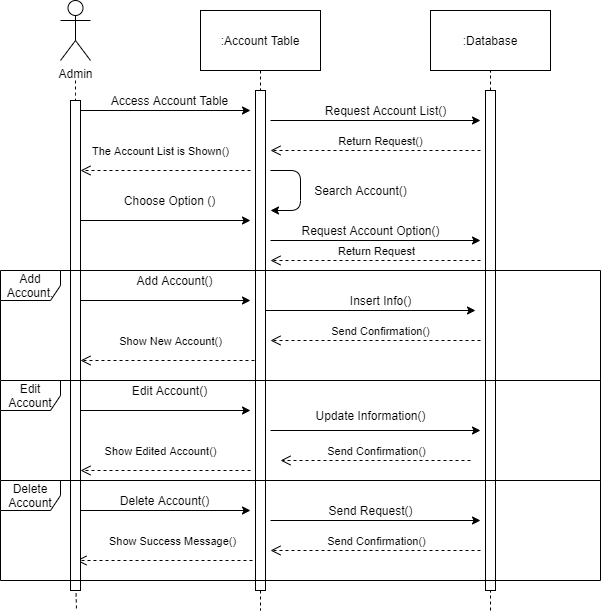

The diagram above was exported from draw.io. Its source (the exported page's mxGraphModel, read from the mxfile embedded in the PNG):
<mxGraphModel dx="1117" dy="670" grid="1" gridSize="10" guides="1" tooltips="1" connect="1" arrows="1" fold="1" page="1" pageScale="1" pageWidth="1100" pageHeight="850" background="#ffffff" math="0" shadow="0">
  <root>
    <mxCell id="0" />
    <mxCell id="1" parent="0" />
    <mxCell id="ohPV2NKXflAuWp_qBHjD-1" value="Admin" style="shape=umlActor;verticalLabelPosition=bottom;labelBackgroundColor=#ffffff;verticalAlign=top;html=1;outlineConnect=0;" vertex="1" parent="1">
      <mxGeometry x="70" y="10" width="30" height="60" as="geometry" />
    </mxCell>
    <mxCell id="ohPV2NKXflAuWp_qBHjD-2" value=":Account Table" style="rounded=0;whiteSpace=wrap;html=1;" vertex="1" parent="1">
      <mxGeometry x="210" y="20" width="120" height="60" as="geometry" />
    </mxCell>
    <mxCell id="ohPV2NKXflAuWp_qBHjD-3" value=":Database" style="rounded=0;whiteSpace=wrap;html=1;" vertex="1" parent="1">
      <mxGeometry x="440" y="20" width="120" height="60" as="geometry" />
    </mxCell>
    <mxCell id="ohPV2NKXflAuWp_qBHjD-4" value="" style="endArrow=none;dashed=1;html=1;" edge="1" parent="1" source="ohPV2NKXflAuWp_qBHjD-39">
      <mxGeometry width="50" height="50" relative="1" as="geometry">
        <mxPoint x="80" y="100" as="sourcePoint" />
        <mxPoint x="85" y="600" as="targetPoint" />
      </mxGeometry>
    </mxCell>
    <mxCell id="ohPV2NKXflAuWp_qBHjD-5" value="" style="endArrow=none;dashed=1;html=1;exitX=0.5;exitY=1;exitDx=0;exitDy=0;" edge="1" parent="1" source="ohPV2NKXflAuWp_qBHjD-41">
      <mxGeometry width="50" height="50" relative="1" as="geometry">
        <mxPoint x="350" y="60" as="sourcePoint" />
        <mxPoint x="270" y="620" as="targetPoint" />
      </mxGeometry>
    </mxCell>
    <mxCell id="ohPV2NKXflAuWp_qBHjD-6" value="" style="endArrow=none;dashed=1;html=1;entryX=0.5;entryY=1;entryDx=0;entryDy=0;" edge="1" parent="1" source="ohPV2NKXflAuWp_qBHjD-44" target="ohPV2NKXflAuWp_qBHjD-3">
      <mxGeometry width="50" height="50" relative="1" as="geometry">
        <mxPoint x="500" y="600" as="sourcePoint" />
        <mxPoint x="400" y="190" as="targetPoint" />
      </mxGeometry>
    </mxCell>
    <mxCell id="ohPV2NKXflAuWp_qBHjD-7" value="" style="endArrow=classic;html=1;" edge="1" parent="1">
      <mxGeometry width="50" height="50" relative="1" as="geometry">
        <mxPoint x="90" y="120" as="sourcePoint" />
        <mxPoint x="260" y="120" as="targetPoint" />
      </mxGeometry>
    </mxCell>
    <mxCell id="ohPV2NKXflAuWp_qBHjD-8" value="" style="endArrow=classic;html=1;" edge="1" parent="1">
      <mxGeometry width="50" height="50" relative="1" as="geometry">
        <mxPoint x="90" y="230" as="sourcePoint" />
        <mxPoint x="260" y="230" as="targetPoint" />
      </mxGeometry>
    </mxCell>
    <mxCell id="ohPV2NKXflAuWp_qBHjD-9" value="" style="endArrow=classic;html=1;" edge="1" parent="1">
      <mxGeometry width="50" height="50" relative="1" as="geometry">
        <mxPoint x="90" y="310" as="sourcePoint" />
        <mxPoint x="260" y="310" as="targetPoint" />
      </mxGeometry>
    </mxCell>
    <mxCell id="ohPV2NKXflAuWp_qBHjD-10" value="" style="endArrow=classic;html=1;" edge="1" parent="1">
      <mxGeometry width="50" height="50" relative="1" as="geometry">
        <mxPoint x="90" y="420" as="sourcePoint" />
        <mxPoint x="260" y="420" as="targetPoint" />
      </mxGeometry>
    </mxCell>
    <mxCell id="ohPV2NKXflAuWp_qBHjD-11" value="" style="endArrow=classic;html=1;" edge="1" parent="1">
      <mxGeometry width="50" height="50" relative="1" as="geometry">
        <mxPoint x="90" y="520" as="sourcePoint" />
        <mxPoint x="260" y="520" as="targetPoint" />
      </mxGeometry>
    </mxCell>
    <mxCell id="ohPV2NKXflAuWp_qBHjD-12" value="The Account List is Shown()" style="html=1;verticalAlign=bottom;endArrow=open;dashed=1;endSize=8;" edge="1" parent="1">
      <mxGeometry x="0.0588" y="-10" relative="1" as="geometry">
        <mxPoint x="260" y="180" as="sourcePoint" />
        <mxPoint x="90" y="180" as="targetPoint" />
        <mxPoint as="offset" />
      </mxGeometry>
    </mxCell>
    <mxCell id="ohPV2NKXflAuWp_qBHjD-13" value="Show New Account()" style="html=1;verticalAlign=bottom;endArrow=open;dashed=1;endSize=8;" edge="1" parent="1">
      <mxGeometry y="-10" relative="1" as="geometry">
        <mxPoint x="270" y="370" as="sourcePoint" />
        <mxPoint x="90" y="370" as="targetPoint" />
        <mxPoint as="offset" />
      </mxGeometry>
    </mxCell>
    <mxCell id="ohPV2NKXflAuWp_qBHjD-14" value="Show Edited Account()" style="html=1;verticalAlign=bottom;endArrow=open;dashed=1;endSize=8;" edge="1" parent="1">
      <mxGeometry x="0.0588" y="-10" relative="1" as="geometry">
        <mxPoint x="260" y="480" as="sourcePoint" />
        <mxPoint x="90" y="480" as="targetPoint" />
        <mxPoint as="offset" />
      </mxGeometry>
    </mxCell>
    <mxCell id="ohPV2NKXflAuWp_qBHjD-15" value="Access Account Table" style="text;html=1;align=center;verticalAlign=middle;resizable=0;points=[];autosize=1;" vertex="1" parent="1">
      <mxGeometry x="114" y="100" width="130" height="20" as="geometry" />
    </mxCell>
    <mxCell id="ohPV2NKXflAuWp_qBHjD-16" value="Choose Option ()" style="text;html=1;align=center;verticalAlign=middle;resizable=0;points=[];autosize=1;" vertex="1" parent="1">
      <mxGeometry x="124" y="200" width="110" height="20" as="geometry" />
    </mxCell>
    <mxCell id="ohPV2NKXflAuWp_qBHjD-17" value="Add Account()" style="text;html=1;align=center;verticalAlign=middle;resizable=0;points=[];autosize=1;" vertex="1" parent="1">
      <mxGeometry x="139" y="280" width="90" height="20" as="geometry" />
    </mxCell>
    <mxCell id="ohPV2NKXflAuWp_qBHjD-18" value="Edit Account()" style="text;html=1;align=center;verticalAlign=middle;resizable=0;points=[];autosize=1;" vertex="1" parent="1">
      <mxGeometry x="134" y="390" width="90" height="20" as="geometry" />
    </mxCell>
    <mxCell id="ohPV2NKXflAuWp_qBHjD-20" value="Delete Account()" style="text;html=1;align=center;verticalAlign=middle;resizable=0;points=[];autosize=1;" vertex="1" parent="1">
      <mxGeometry x="124" y="500" width="100" height="20" as="geometry" />
    </mxCell>
    <mxCell id="ohPV2NKXflAuWp_qBHjD-21" value="Show Success Message()" style="html=1;verticalAlign=bottom;endArrow=open;dashed=1;endSize=8;" edge="1" parent="1">
      <mxGeometry x="-0.0909" y="-10" relative="1" as="geometry">
        <mxPoint x="262" y="570" as="sourcePoint" />
        <mxPoint x="86" y="570" as="targetPoint" />
        <mxPoint as="offset" />
      </mxGeometry>
    </mxCell>
    <mxCell id="ohPV2NKXflAuWp_qBHjD-22" value="" style="endArrow=classic;html=1;" edge="1" parent="1">
      <mxGeometry width="50" height="50" relative="1" as="geometry">
        <mxPoint x="280" y="130" as="sourcePoint" />
        <mxPoint x="490" y="130" as="targetPoint" />
      </mxGeometry>
    </mxCell>
    <mxCell id="ohPV2NKXflAuWp_qBHjD-23" value="Request Account List()" style="text;html=1;align=center;verticalAlign=middle;resizable=0;points=[];autosize=1;" vertex="1" parent="1">
      <mxGeometry x="325" y="110" width="140" height="20" as="geometry" />
    </mxCell>
    <mxCell id="ohPV2NKXflAuWp_qBHjD-24" value="Return Request()" style="html=1;verticalAlign=bottom;endArrow=open;dashed=1;endSize=8;" edge="1" parent="1">
      <mxGeometry x="-0.0476" relative="1" as="geometry">
        <mxPoint x="490" y="160" as="sourcePoint" />
        <mxPoint x="280" y="160" as="targetPoint" />
        <mxPoint as="offset" />
      </mxGeometry>
    </mxCell>
    <mxCell id="ohPV2NKXflAuWp_qBHjD-25" value="" style="endArrow=classic;html=1;" edge="1" parent="1">
      <mxGeometry width="50" height="50" relative="1" as="geometry">
        <mxPoint x="280" y="180" as="sourcePoint" />
        <mxPoint x="280" y="220" as="targetPoint" />
        <Array as="points">
          <mxPoint x="310" y="180" />
          <mxPoint x="310" y="220" />
        </Array>
      </mxGeometry>
    </mxCell>
    <mxCell id="ohPV2NKXflAuWp_qBHjD-26" value="Search Account()" style="text;html=1;align=center;verticalAlign=middle;resizable=0;points=[];autosize=1;" vertex="1" parent="1">
      <mxGeometry x="315" y="190" width="110" height="20" as="geometry" />
    </mxCell>
    <mxCell id="ohPV2NKXflAuWp_qBHjD-27" value="" style="endArrow=classic;html=1;" edge="1" parent="1">
      <mxGeometry width="50" height="50" relative="1" as="geometry">
        <mxPoint x="280" y="250" as="sourcePoint" />
        <mxPoint x="490" y="250" as="targetPoint" />
      </mxGeometry>
    </mxCell>
    <mxCell id="ohPV2NKXflAuWp_qBHjD-28" value="Request Account Option()" style="text;html=1;align=center;verticalAlign=middle;resizable=0;points=[];autosize=1;" vertex="1" parent="1">
      <mxGeometry x="305" y="230" width="150" height="20" as="geometry" />
    </mxCell>
    <mxCell id="ohPV2NKXflAuWp_qBHjD-29" value="Return Request" style="html=1;verticalAlign=bottom;endArrow=open;dashed=1;endSize=8;" edge="1" parent="1">
      <mxGeometry relative="1" as="geometry">
        <mxPoint x="490" y="270" as="sourcePoint" />
        <mxPoint x="280" y="270" as="targetPoint" />
      </mxGeometry>
    </mxCell>
    <mxCell id="ohPV2NKXflAuWp_qBHjD-30" value="" style="endArrow=classic;html=1;" edge="1" parent="1">
      <mxGeometry width="50" height="50" relative="1" as="geometry">
        <mxPoint x="275" y="320" as="sourcePoint" />
        <mxPoint x="485" y="320" as="targetPoint" />
      </mxGeometry>
    </mxCell>
    <mxCell id="ohPV2NKXflAuWp_qBHjD-31" value="Insert Info()" style="text;html=1;align=center;verticalAlign=middle;resizable=0;points=[];autosize=1;" vertex="1" parent="1">
      <mxGeometry x="350" y="300" width="80" height="20" as="geometry" />
    </mxCell>
    <mxCell id="ohPV2NKXflAuWp_qBHjD-32" value="Send Confirmation()" style="html=1;verticalAlign=bottom;endArrow=open;dashed=1;endSize=8;" edge="1" parent="1">
      <mxGeometry x="-0.0476" relative="1" as="geometry">
        <mxPoint x="490" y="350" as="sourcePoint" />
        <mxPoint x="280" y="350" as="targetPoint" />
        <mxPoint as="offset" />
      </mxGeometry>
    </mxCell>
    <mxCell id="ohPV2NKXflAuWp_qBHjD-33" value="" style="endArrow=classic;html=1;" edge="1" parent="1">
      <mxGeometry width="50" height="50" relative="1" as="geometry">
        <mxPoint x="280" y="440" as="sourcePoint" />
        <mxPoint x="490" y="440" as="targetPoint" />
      </mxGeometry>
    </mxCell>
    <mxCell id="ohPV2NKXflAuWp_qBHjD-34" value="Update Information()" style="text;html=1;align=center;verticalAlign=middle;resizable=0;points=[];autosize=1;" vertex="1" parent="1">
      <mxGeometry x="315" y="415" width="130" height="20" as="geometry" />
    </mxCell>
    <mxCell id="ohPV2NKXflAuWp_qBHjD-35" value="Send Confirmation()" style="html=1;verticalAlign=bottom;endArrow=open;dashed=1;endSize=8;" edge="1" parent="1">
      <mxGeometry relative="1" as="geometry">
        <mxPoint x="480" y="470" as="sourcePoint" />
        <mxPoint x="290" y="470" as="targetPoint" />
      </mxGeometry>
    </mxCell>
    <mxCell id="ohPV2NKXflAuWp_qBHjD-36" value="" style="endArrow=classic;html=1;" edge="1" parent="1">
      <mxGeometry width="50" height="50" relative="1" as="geometry">
        <mxPoint x="280" y="530" as="sourcePoint" />
        <mxPoint x="490" y="530" as="targetPoint" />
      </mxGeometry>
    </mxCell>
    <mxCell id="ohPV2NKXflAuWp_qBHjD-37" value="Send Request()" style="text;html=1;align=center;verticalAlign=middle;resizable=0;points=[];autosize=1;" vertex="1" parent="1">
      <mxGeometry x="330" y="510" width="100" height="20" as="geometry" />
    </mxCell>
    <mxCell id="ohPV2NKXflAuWp_qBHjD-38" value="Send Confirmation()" style="html=1;verticalAlign=bottom;endArrow=open;dashed=1;endSize=8;" edge="1" parent="1">
      <mxGeometry relative="1" as="geometry">
        <mxPoint x="490" y="560" as="sourcePoint" />
        <mxPoint x="280" y="560" as="targetPoint" />
      </mxGeometry>
    </mxCell>
    <mxCell id="ohPV2NKXflAuWp_qBHjD-39" value="" style="html=1;points=[];perimeter=orthogonalPerimeter;" vertex="1" parent="1">
      <mxGeometry x="80" y="110" width="10" height="490" as="geometry" />
    </mxCell>
    <mxCell id="ohPV2NKXflAuWp_qBHjD-40" value="" style="endArrow=none;dashed=1;html=1;" edge="1" parent="1" target="ohPV2NKXflAuWp_qBHjD-39">
      <mxGeometry width="50" height="50" relative="1" as="geometry">
        <mxPoint x="85" y="90" as="sourcePoint" />
        <mxPoint x="80" y="600" as="targetPoint" />
        <Array as="points">
          <mxPoint x="85" y="110" />
        </Array>
      </mxGeometry>
    </mxCell>
    <mxCell id="ohPV2NKXflAuWp_qBHjD-41" value="" style="html=1;points=[];perimeter=orthogonalPerimeter;" vertex="1" parent="1">
      <mxGeometry x="265" y="100" width="10" height="500" as="geometry" />
    </mxCell>
    <mxCell id="ohPV2NKXflAuWp_qBHjD-42" value="" style="endArrow=none;dashed=1;html=1;exitX=0.5;exitY=1;exitDx=0;exitDy=0;" edge="1" parent="1" source="ohPV2NKXflAuWp_qBHjD-2" target="ohPV2NKXflAuWp_qBHjD-41">
      <mxGeometry width="50" height="50" relative="1" as="geometry">
        <mxPoint x="270" y="80" as="sourcePoint" />
        <mxPoint x="270" y="600" as="targetPoint" />
      </mxGeometry>
    </mxCell>
    <mxCell id="ohPV2NKXflAuWp_qBHjD-43" value="" style="endArrow=none;dashed=1;html=1;exitX=0.557;exitY=1.006;exitDx=0;exitDy=0;exitPerimeter=0;" edge="1" parent="1" source="ohPV2NKXflAuWp_qBHjD-39">
      <mxGeometry width="50" height="50" relative="1" as="geometry">
        <mxPoint x="180" y="590" as="sourcePoint" />
        <mxPoint x="86" y="620" as="targetPoint" />
      </mxGeometry>
    </mxCell>
    <mxCell id="ohPV2NKXflAuWp_qBHjD-44" value="" style="html=1;points=[];perimeter=orthogonalPerimeter;" vertex="1" parent="1">
      <mxGeometry x="495" y="100" width="10" height="500" as="geometry" />
    </mxCell>
    <mxCell id="ohPV2NKXflAuWp_qBHjD-45" value="" style="endArrow=none;dashed=1;html=1;entryX=0.5;entryY=1;entryDx=0;entryDy=0;" edge="1" parent="1" target="ohPV2NKXflAuWp_qBHjD-44">
      <mxGeometry width="50" height="50" relative="1" as="geometry">
        <mxPoint x="500" y="600" as="sourcePoint" />
        <mxPoint x="500" y="80" as="targetPoint" />
      </mxGeometry>
    </mxCell>
    <mxCell id="ohPV2NKXflAuWp_qBHjD-46" value="" style="endArrow=none;dashed=1;html=1;" edge="1" parent="1">
      <mxGeometry width="50" height="50" relative="1" as="geometry">
        <mxPoint x="500" y="620" as="sourcePoint" />
        <mxPoint x="500" y="600" as="targetPoint" />
      </mxGeometry>
    </mxCell>
    <mxCell id="ohPV2NKXflAuWp_qBHjD-47" value="Add Account." style="shape=umlFrame;whiteSpace=wrap;html=1;" vertex="1" parent="1">
      <mxGeometry x="10" y="280" width="600" height="110" as="geometry" />
    </mxCell>
    <mxCell id="ohPV2NKXflAuWp_qBHjD-48" value="Edit Account" style="shape=umlFrame;whiteSpace=wrap;html=1;" vertex="1" parent="1">
      <mxGeometry x="10" y="390" width="600" height="100" as="geometry" />
    </mxCell>
    <mxCell id="ohPV2NKXflAuWp_qBHjD-49" value="Delete Account" style="shape=umlFrame;whiteSpace=wrap;html=1;" vertex="1" parent="1">
      <mxGeometry x="10" y="490" width="600" height="100" as="geometry" />
    </mxCell>
  </root>
</mxGraphModel>